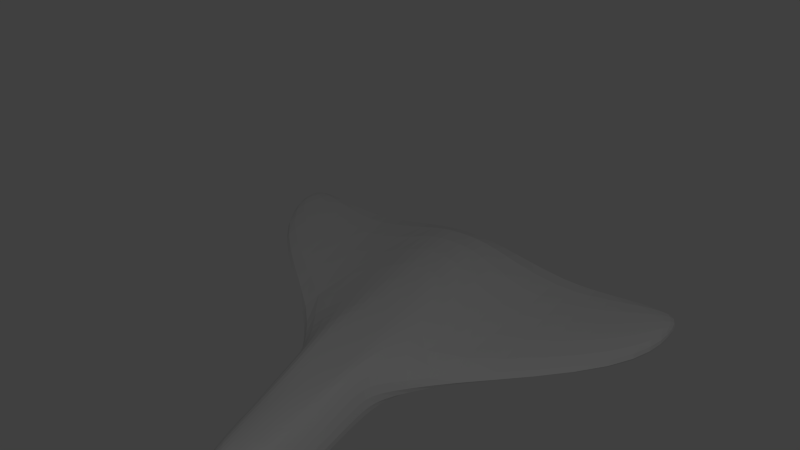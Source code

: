 # Source: ship.blend  (saved by Blender 2.60.0; exported with 4.5.12 LTS)
import bpy
from mathutils import Matrix  # noqa: F401  (used for matrix-valued properties, if any)

bpy.ops.wm.read_factory_settings(use_empty=True)
scene = bpy.context.scene
scene.name = 'Scene'

# ---- collections
col_collection_1 = bpy.data.collections.new('Collection 1'); scene.collection.children.link(col_collection_1)

# ---- world
world_world = bpy.data.worlds.new('World'); scene.world = world_world
world_world.color = (0.05088, 0.05088, 0.05088)
world_world.use_sun_shadow = False
world_world.sun_shadow_jitter_overblur = 0.0
world_world.cycles.sampling_method = 'MANUAL'
world_world.cycles.sample_map_resolution = 256

# ---- cameras
cam_camera_001 = bpy.data.cameras.new('Camera.001')
cam_camera_001.clip_end = 100.0
cam_camera_001.lens = 35.0
cam_camera_001.dof.focus_distance = 0.0
cam_camera_001.dof.aperture_fstop = 128.0

# ---- lights
light_lamp = bpy.data.lights.new('Lamp', 'POINT')
light_lamp.transmission_factor = 0.0
light_lamp.cutoff_distance = 30.0
light_lamp.energy = 100.0
light_lamp.shadow_buffer_clip_start = 1.001
light_lamp.shadow_soft_size = 1.0
light_lamp.shadow_maximum_resolution = 0.006
light_lamp.use_absolute_resolution = True
light_lamp.cycles.use_multiple_importance_sampling = False

# ---- meshes
me_plane_001 = bpy.data.meshes.new('Plane.001')
me_plane_001.from_pydata([(-0.4102, -1.311, 0.0), (0.4102, -1.311, 0.0), (-1.0, 0.9945, 0.0), (1.0, 0.9945, 0.0), (-0.2897, -2.511, 0.0), (0.2897, -2.511, 0.0), (0.0, -1.311, 0.0), (0.0, 0.9945, 0.0), (0.0, -3.003, 0.0), (-0.6504, -0.7602, 0.0), (0.6504, -0.7602, 0.0), (0.0, -0.3108, 0.0), (-1.973, 0.7735, 0.0), (1.973, 0.7735, 0.0), (-1.973, 0.9957, 0.0), (1.973, 0.9957, 0.0), (-0.119, -1.311, 0.0), (0.119, -1.311, 0.0), (-0.2522, 0.9945, 0.0), (0.2522, 0.9945, 0.0), (-0.119, -2.94, 0.0), (0.119, -2.94, 0.0), (-0.2244, -0.3108, 0.0), (0.2244, -0.3108, 0.0), (-0.4335, -1.132, 0.0), (0.4335, -1.132, 0.0), (0.0, -0.4941, 0.0), (-0.2244, -0.4941, 0.0), (0.2244, -0.4941, 0.0), (-1.486, 0.9951, 0.0), (1.486, 0.9951, 0.0), (-1.855, 0.1648, 0.0), (1.855, 0.1648, 0.0), (1.855, 0.1648, 0.1811), (-1.855, 0.1648, 0.1811), (1.486, 0.9951, 0.1811), (-1.486, 0.9951, 0.1811), (0.2244, -0.4941, 0.4235), (-0.2244, -0.4941, 0.4235), (0.0, -0.4941, 0.4235), (0.2914, -1.162, 0.4235), (-0.2914, -1.162, 0.4235), (0.2244, -0.3108, 0.4235), (-0.2244, -0.3108, 0.4235), (0.0763, -2.94, 0.173), (-0.0763, -2.94, 0.173), (0.2522, 0.9945, 0.4235), (-0.2522, 0.9945, 0.4235), (0.119, -1.311, 0.4235), (-0.119, -1.311, 0.4235), (1.973, 0.9957, 0.1811), (-1.973, 0.9957, 0.1811), (1.973, 0.7735, 0.1811), (-1.973, 0.7735, 0.1811), (0.0, -0.3108, 0.4235), (0.6504, -0.7602, 0.1811), (-0.6504, -0.7602, 0.1811), (0.0, -3.003, 0.173), (0.0, 0.9945, 0.4235), (0.0, -1.311, 0.4235), (0.2036, -2.511, 0.2499), (-0.2036, -2.511, 0.2499), (1.0, 0.9945, 0.1811), (-1.0, 0.9945, 0.1811), (0.2757, -1.281, 0.4235), (-0.2757, -1.281, 0.4235), (-0.396, -1.551, 0.0), (-0.3819, -1.791, 0.0), (-0.3677, -2.031, 0.0), (-0.3536, -2.271, 0.0), (0.396, -1.551, 0.0), (0.3819, -1.791, 0.0), (0.3677, -2.031, 0.0), (0.3536, -2.271, 0.0), (0.0, -1.649, 0.0), (0.0, -1.987, 0.0), (0.0, -2.326, 0.0), (0.0, -2.664, 0.0), (-0.119, -1.637, 0.0), (-0.119, -1.962, 0.0), (-0.119, -2.288, 0.0), (-0.119, -2.614, 0.0), (0.119, -1.637, 0.0), (0.119, -1.962, 0.0), (0.119, -2.288, 0.0), (0.119, -2.614, 0.0), (0.218, -2.265, 0.2846), (0.2325, -2.019, 0.3194), (0.2469, -1.773, 0.3541), (0.2613, -1.527, 0.3888), (-0.218, -2.265, 0.2846), (-0.2325, -2.019, 0.3194), (-0.2469, -1.773, 0.3541), (-0.2613, -1.527, 0.3888), (-0.119, -2.614, 0.2846), (-0.119, -2.288, 0.4244), (-0.119, -1.962, 0.4104), (-0.119, -1.637, 0.4113), (0.0, -2.664, 0.2846), (0.0, -2.326, 0.4244), (0.0, -1.987, 0.4235), (0.0, -1.649, 0.4244), (0.119, -2.614, 0.2846), (0.119, -2.288, 0.4244), (0.119, -1.962, 0.4104), (0.119, -1.637, 0.4113)], [], [(7, 18, 22, 11), (23, 19, 7, 11), (18, 2, 9, 22), (10, 3, 19, 23), (22, 27, 26, 11), (26, 28, 23, 11), (27, 16, 6, 26), (6, 17, 28, 26), (9, 24, 27, 22), (28, 25, 10, 23), (24, 0, 16, 27), (17, 1, 25, 28), (2, 29, 31, 9), (32, 30, 3, 10), (29, 14, 12, 31), (13, 15, 30, 32), (13, 32, 33, 52), (31, 12, 53, 34), (32, 10, 55, 33), (9, 31, 34, 56), (30, 15, 50, 35), (14, 29, 36, 51), (3, 30, 35, 62), (29, 2, 63, 36), (10, 25, 40, 55), (24, 9, 56, 41), (25, 1, 64, 40), (0, 24, 41, 65), (21, 8, 57, 44), (8, 20, 45, 57), (5, 21, 44, 60), (20, 4, 61, 45), (7, 19, 46, 58), (18, 7, 58, 47), (19, 3, 62, 46), (2, 18, 47, 63), (15, 13, 52, 50), (12, 14, 51, 53), (43, 47, 58, 54), (58, 46, 42, 54), (56, 63, 47, 43), (46, 62, 55, 42), (39, 38, 43, 54), (42, 37, 39, 54), (59, 49, 38, 39), (37, 48, 59, 39), (38, 41, 56, 43), (55, 40, 37, 42), (49, 65, 41, 38), (40, 64, 48, 37), (34, 36, 63, 56), (62, 35, 33, 55), (53, 51, 36, 34), (35, 50, 52, 33), (16, 78, 74, 6), (78, 79, 75, 74), (79, 80, 76, 75), (80, 81, 77, 76), (81, 20, 8, 77), (21, 85, 77, 8), (85, 84, 76, 77), (84, 83, 75, 76), (83, 82, 74, 75), (82, 17, 6, 74), (0, 66, 78, 16), (66, 67, 79, 78), (67, 68, 80, 79), (68, 69, 81, 80), (69, 4, 20, 81), (5, 73, 85, 21), (73, 72, 84, 85), (72, 71, 83, 84), (71, 70, 82, 83), (70, 1, 17, 82), (1, 70, 89, 64), (70, 71, 88, 89), (71, 72, 87, 88), (72, 73, 86, 87), (73, 5, 60, 86), (4, 69, 90, 61), (69, 68, 91, 90), (68, 67, 92, 91), (67, 66, 93, 92), (66, 0, 65, 93), (45, 94, 98, 57), (94, 95, 99, 98), (95, 96, 100, 99), (96, 97, 101, 100), (97, 49, 59, 101), (48, 105, 101, 59), (105, 104, 100, 101), (104, 103, 99, 100), (103, 102, 98, 99), (102, 44, 57, 98), (61, 90, 94, 45), (90, 91, 95, 94), (91, 92, 96, 95), (92, 93, 97, 96), (93, 65, 49, 97), (64, 89, 105, 48), (89, 88, 104, 105), (88, 87, 103, 104), (87, 86, 102, 103), (86, 60, 44, 102)])
me_plane_001.use_remesh_preserve_volume = False
me_plane_001.use_remesh_preserve_attributes = False
me_plane_001.use_mirror_vertex_groups = False
me_plane_001.update()
me_cube_002 = bpy.data.meshes.new('Cube.002')
me_cube_002.from_pydata([], [], [])
me_cube_002.use_remesh_preserve_volume = False
me_cube_002.use_remesh_preserve_attributes = False
me_cube_002.use_mirror_vertex_groups = False
me_cube_002.update()
me_cube_002_dupli = bpy.data.meshes.new('Cube.002_dupli')
me_cube_002_dupli.from_pydata([(-0.005, -0.005, 0.0), (0.005, -0.005, 0.0), (0.005, 0.005, 0.0), (-0.005, 0.005, 0.0)], [], [(0, 1, 2, 3)])
me_cube_002_dupli.use_remesh_preserve_volume = False
me_cube_002_dupli.use_remesh_preserve_attributes = False
me_cube_002_dupli.use_mirror_vertex_groups = False
me_cube_002_dupli.update()

# ---- objects
ob_plane = bpy.data.objects.new('Plane', me_plane_001)
ob_cube_002 = bpy.data.objects.new('Cube.002', me_cube_002)
ob_cube_002_dupli = bpy.data.objects.new('Cube.002_dupli', me_cube_002_dupli)
ob_cube = bpy.data.objects.new('Cube', me_cube_002)
ob_camera = bpy.data.objects.new('Camera', cam_camera_001)
ob_lamp = bpy.data.objects.new('Lamp', light_lamp)

# ---- transforms, parenting, visibility, modifiers, constraints
ob_plane.location = (0.0, 0.0, 0.0)
ob_plane.lineart.crease_threshold = 0.0
_m = ob_plane.modifiers.new('Subsurf', 'SUBSURF')
_m.uv_smooth = 'PRESERVE_CORNERS'
_m.quality = 2
_m.levels = 3
_m.show_only_control_edges = False
_c = ob_plane.constraints.new('CLAMP_TO'); _c.name = 'Clamp To'
_c.main_axis = 'CLAMPTO_Z'
ob_cube_002.location = (0.0, 0.0, 0.0)
ob_cube_002.lineart.crease_threshold = 0.0
ob_cube_002_dupli.location = (0.0, 0.0, 0.0)
ob_cube_002_dupli.lineart.crease_threshold = 0.0
ob_cube.location = (-0.001045, 0.01071, 0.006166)
ob_cube.show_wire = True
ob_cube.lineart.crease_threshold = 0.0
ob_camera.location = (3.029, -4.165, 4.52)
ob_camera.rotation_euler = (-2.18, 3.084, -2.531)
ob_camera.lineart.crease_threshold = 0.0
ob_lamp.location = (4.076, -3.888, 5.904)
ob_lamp.rotation_euler = (0.6503, 0.05522, 1.866)
ob_lamp.lock_rotations_4d = False
ob_lamp.empty_display_type = 'ARROWS'
ob_lamp.color = (0.0, 0.0, 0.0, 0.0)
ob_lamp.lineart.crease_threshold = 0.0

# ---- collection membership
col_collection_1.objects.link(ob_plane)
col_collection_1.objects.link(ob_cube_002)
col_collection_1.objects.link(ob_cube_002_dupli)
col_collection_1.objects.link(ob_cube)
col_collection_1.objects.link(ob_camera)
col_collection_1.objects.link(ob_lamp)

# ---- scene / render settings (as saved in the file)
scene.camera = ob_camera
scene.frame_start = 1; scene.frame_end = 250; scene.frame_set(0)
scene.render.engine = 'BLENDER_EEVEE_NEXT'
scene.render.image_settings.color_mode = 'RGB'
scene.render.image_settings.compression = 90
scene.render.resolution_percentage = 50
scene.render.dither_intensity = 0.0
scene.render.bake_margin = 2
scene.render.bake_bias = 0.0
scene.cycles.use_denoising = False
scene.cycles.samples = 10
scene.cycles.sampling_pattern = 'TABULATED_SOBOL'
scene.cycles.light_sampling_threshold = 0.0
scene.cycles.use_adaptive_sampling = False
scene.cycles.use_light_tree = False
scene.cycles.blur_glossy = 0.0
scene.cycles.volume_bounces = 1
scene.cycles.pixel_filter_type = 'GAUSSIAN'
scene.cycles.sample_clamp_indirect = 0.0
scene.view_settings.view_transform = 'Standard'
bpy.context.view_layer.update()
